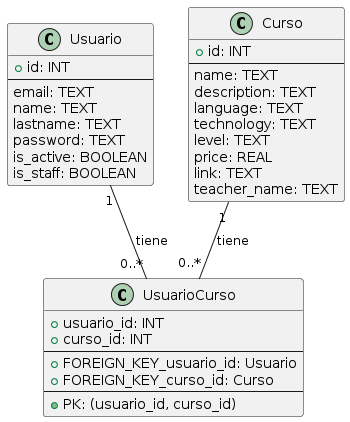

The diagram above was rendered by PlantUML. Its source (embedded in the PNG):
@startuml
class Usuario {
  + id: INT
  --
  email: TEXT
  name: TEXT
  lastname: TEXT
  password: TEXT
  is_active: BOOLEAN
  is_staff: BOOLEAN
}

class Curso {
  + id: INT
  --
  name: TEXT
  description: TEXT
  language: TEXT
  technology: TEXT
  level: TEXT
  price: REAL
  link: TEXT
  teacher_name: TEXT
}

class UsuarioCurso {
  + usuario_id: INT
  + curso_id: INT
  --
  + FOREIGN_KEY_usuario_id: Usuario
  + FOREIGN_KEY_curso_id: Curso
  --
  + PK: (usuario_id, curso_id)
}

Usuario "1" -- "0..*" UsuarioCurso: tiene
Curso "1" -- "0..*" UsuarioCurso: tiene
@enduml